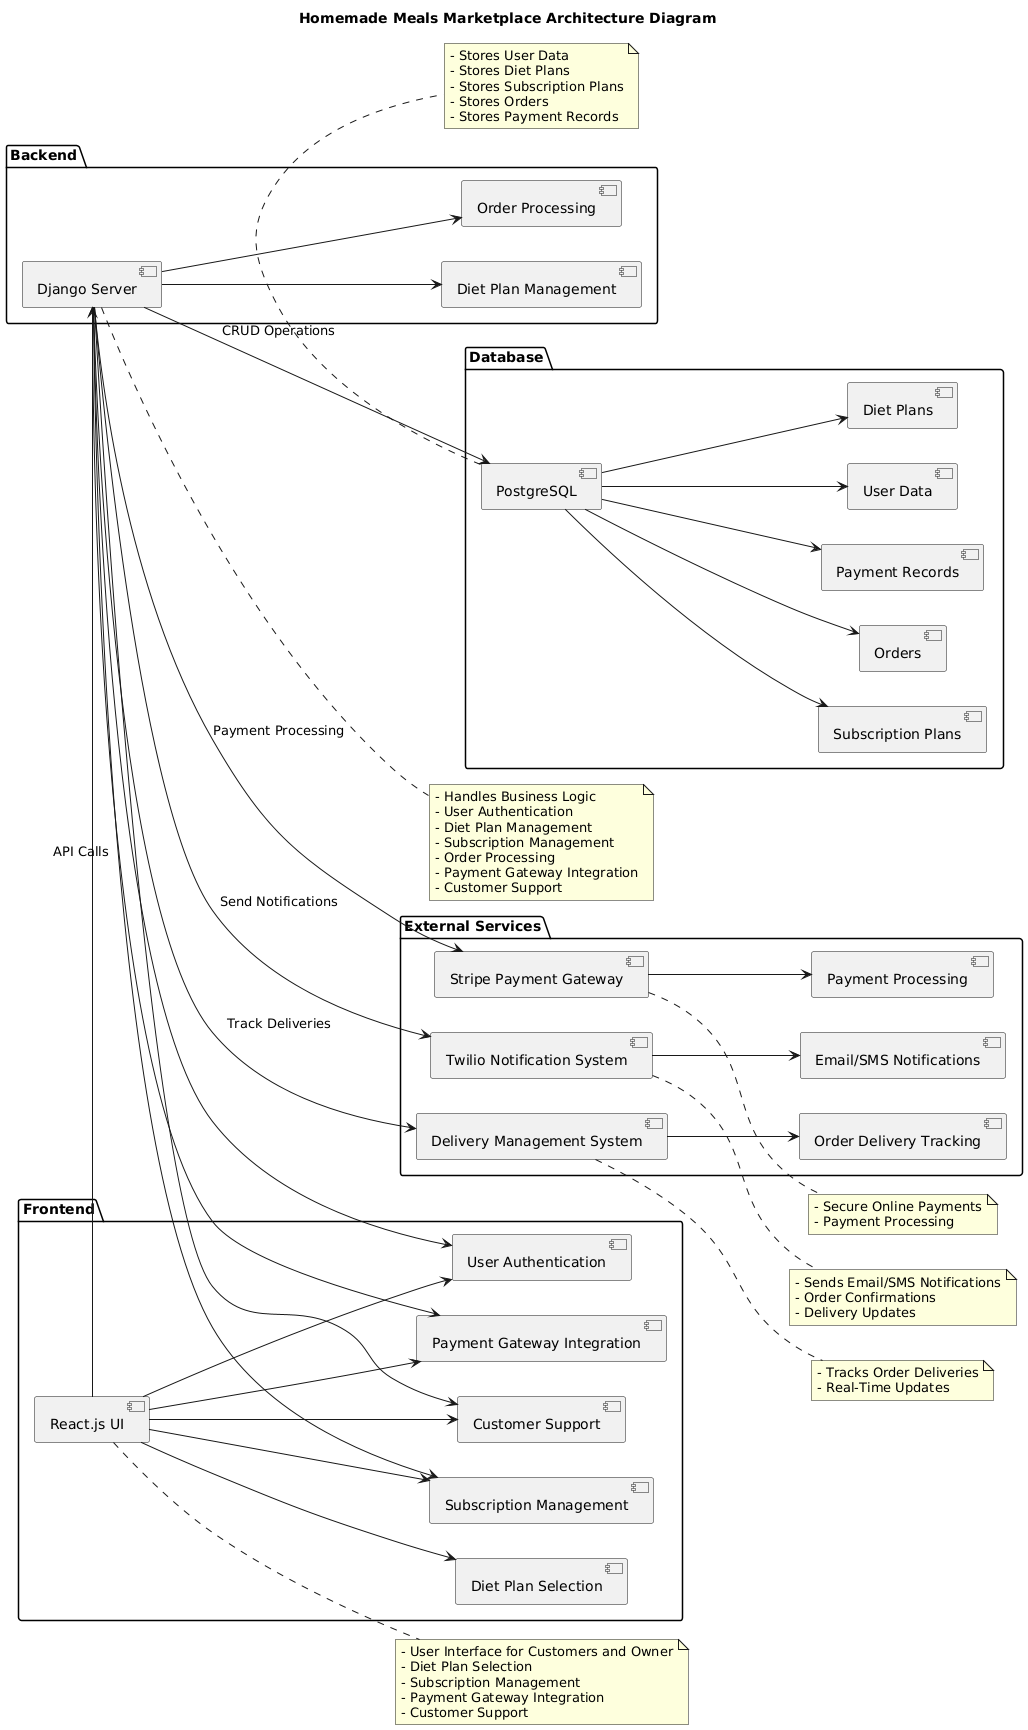

The diagram above was rendered by PlantUML. Its source (embedded in the PNG):
@startuml
title Homemade Meals Marketplace Architecture Diagram

skinparam nodesep 0
skinparam ranksep 100
left to right direction


package "Frontend" {
  [React.js UI] --> [User Authentication]
  [React.js UI] --> [Diet Plan Selection]
  [React.js UI] --> [Subscription Management]
  [React.js UI] --> [Payment Gateway Integration]
  [React.js UI] --> [Customer Support]
}

package "Backend" {
  [Django Server] --> [User Authentication]
  [Django Server] --> [Diet Plan Management]
  [Django Server] --> [Subscription Management]
  [Django Server] --> [Order Processing]
  [Django Server] --> [Payment Gateway Integration]
  [Django Server] --> [Customer Support]
}

package "Database" {
  [PostgreSQL] --> [User Data]
  [PostgreSQL] --> [Diet Plans]
  [PostgreSQL] --> [Subscription Plans]
  [PostgreSQL] --> [Orders]
  [PostgreSQL] --> [Payment Records]
}

package  "External Services" {
  [Stripe Payment Gateway] --> [Payment Processing]
  [Twilio Notification System] --> [Email/SMS Notifications]
  [Delivery Management System] --> [Order Delivery Tracking]
}

[React.js UI] --> [Django Server] : API Calls
[Django Server] --> [PostgreSQL] : CRUD Operations
[Django Server] --> [Stripe Payment Gateway] : Payment Processing
[Django Server] --> [Twilio Notification System] : Send Notifications
[Django Server] --> [Delivery Management System] : Track Deliveries

note right of [React.js UI]
  - User Interface for Customers and Owner
  - Diet Plan Selection
  - Subscription Management
  - Payment Gateway Integration
  - Customer Support
end note

note right of [Django Server]
  - Handles Business Logic
  - User Authentication
  - Diet Plan Management
  - Subscription Management
  - Order Processing
  - Payment Gateway Integration
  - Customer Support
end note

note bottom of [PostgreSQL]
  - Stores User Data
  - Stores Diet Plans
  - Stores Subscription Plans
  - Stores Orders
  - Stores Payment Records
end note

note right of [Stripe Payment Gateway]
  - Secure Online Payments
  - Payment Processing
end note

note right of [Twilio Notification System]
  - Sends Email/SMS Notifications
  - Order Confirmations
  - Delivery Updates
end note

note right of [Delivery Management System]
  - Tracks Order Deliveries
  - Real-Time Updates
end note
@enduml